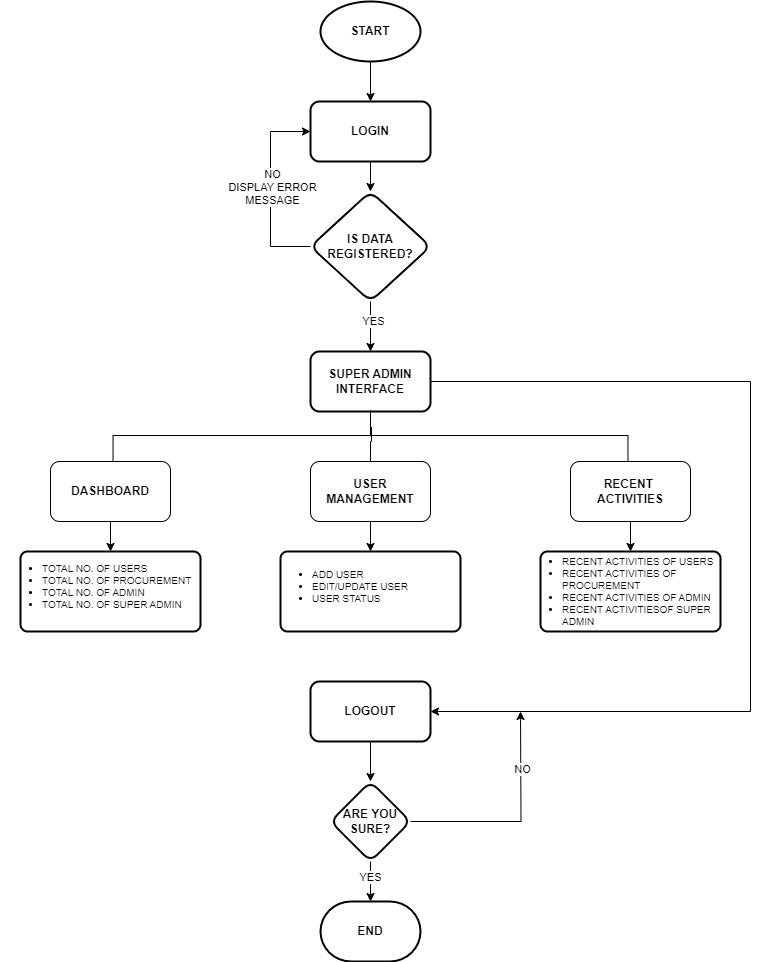

The diagram above was exported from draw.io. Its source (the exported page's mxGraphModel, read from the mxfile embedded in the PNG):
<mxGraphModel dx="910" dy="546" grid="1" gridSize="10" guides="1" tooltips="1" connect="1" arrows="1" fold="1" page="1" pageScale="1" pageWidth="850" pageHeight="1100" math="0" shadow="0">
  <root>
    <mxCell id="0" />
    <mxCell id="1" parent="0" />
    <mxCell id="ucxvwVASFNnGc4vr_VSl-53" value="" style="rounded=1;whiteSpace=wrap;html=1;absoluteArcSize=1;arcSize=14;strokeWidth=2;" vertex="1" parent="1">
      <mxGeometry x="620" y="590" width="180" height="80" as="geometry" />
    </mxCell>
    <mxCell id="ucxvwVASFNnGc4vr_VSl-49" value="" style="rounded=1;whiteSpace=wrap;html=1;absoluteArcSize=1;arcSize=14;strokeWidth=2;" vertex="1" parent="1">
      <mxGeometry x="360" y="590" width="180" height="80" as="geometry" />
    </mxCell>
    <mxCell id="ucxvwVASFNnGc4vr_VSl-3" value="" style="edgeStyle=orthogonalEdgeStyle;rounded=0;orthogonalLoop=1;jettySize=auto;html=1;" edge="1" parent="1" source="ucxvwVASFNnGc4vr_VSl-1" target="ucxvwVASFNnGc4vr_VSl-2">
      <mxGeometry relative="1" as="geometry" />
    </mxCell>
    <mxCell id="ucxvwVASFNnGc4vr_VSl-1" value="&lt;b&gt;START&lt;/b&gt;" style="strokeWidth=2;html=1;shape=mxgraph.flowchart.start_1;whiteSpace=wrap;" vertex="1" parent="1">
      <mxGeometry x="400" y="40" width="100" height="60" as="geometry" />
    </mxCell>
    <mxCell id="ucxvwVASFNnGc4vr_VSl-5" value="" style="edgeStyle=orthogonalEdgeStyle;rounded=0;orthogonalLoop=1;jettySize=auto;html=1;" edge="1" parent="1" source="ucxvwVASFNnGc4vr_VSl-2" target="ucxvwVASFNnGc4vr_VSl-4">
      <mxGeometry relative="1" as="geometry" />
    </mxCell>
    <mxCell id="ucxvwVASFNnGc4vr_VSl-2" value="&lt;b&gt;LOGIN&lt;/b&gt;" style="rounded=1;whiteSpace=wrap;html=1;strokeWidth=2;" vertex="1" parent="1">
      <mxGeometry x="390" y="140" width="120" height="60" as="geometry" />
    </mxCell>
    <mxCell id="ucxvwVASFNnGc4vr_VSl-6" style="edgeStyle=orthogonalEdgeStyle;rounded=0;orthogonalLoop=1;jettySize=auto;html=1;entryX=0;entryY=0.5;entryDx=0;entryDy=0;" edge="1" parent="1" source="ucxvwVASFNnGc4vr_VSl-4" target="ucxvwVASFNnGc4vr_VSl-2">
      <mxGeometry relative="1" as="geometry">
        <Array as="points">
          <mxPoint x="350" y="285" />
          <mxPoint x="350" y="170" />
        </Array>
      </mxGeometry>
    </mxCell>
    <mxCell id="ucxvwVASFNnGc4vr_VSl-7" value="NO&lt;div&gt;DISPLAY ERROR&lt;/div&gt;&lt;div&gt;MESSAGE&lt;/div&gt;" style="edgeLabel;html=1;align=center;verticalAlign=middle;resizable=0;points=[];" vertex="1" connectable="0" parent="ucxvwVASFNnGc4vr_VSl-6">
      <mxGeometry x="0.0284" y="-1" relative="1" as="geometry">
        <mxPoint as="offset" />
      </mxGeometry>
    </mxCell>
    <mxCell id="ucxvwVASFNnGc4vr_VSl-9" value="" style="edgeStyle=orthogonalEdgeStyle;rounded=0;orthogonalLoop=1;jettySize=auto;html=1;" edge="1" parent="1" source="ucxvwVASFNnGc4vr_VSl-4" target="ucxvwVASFNnGc4vr_VSl-8">
      <mxGeometry relative="1" as="geometry" />
    </mxCell>
    <mxCell id="ucxvwVASFNnGc4vr_VSl-10" value="YES" style="edgeLabel;html=1;align=center;verticalAlign=middle;resizable=0;points=[];" vertex="1" connectable="0" parent="ucxvwVASFNnGc4vr_VSl-9">
      <mxGeometry x="-0.2509" y="2" relative="1" as="geometry">
        <mxPoint as="offset" />
      </mxGeometry>
    </mxCell>
    <mxCell id="ucxvwVASFNnGc4vr_VSl-4" value="&lt;b&gt;IS DATA&lt;/b&gt;&lt;div&gt;&lt;b&gt;REGISTERED?&lt;/b&gt;&lt;/div&gt;" style="rhombus;whiteSpace=wrap;html=1;rounded=1;strokeWidth=2;" vertex="1" parent="1">
      <mxGeometry x="390" y="230" width="120" height="110" as="geometry" />
    </mxCell>
    <mxCell id="ucxvwVASFNnGc4vr_VSl-27" style="edgeStyle=orthogonalEdgeStyle;rounded=0;orthogonalLoop=1;jettySize=auto;html=1;entryX=1;entryY=0.5;entryDx=0;entryDy=0;" edge="1" parent="1" source="ucxvwVASFNnGc4vr_VSl-8" target="ucxvwVASFNnGc4vr_VSl-26">
      <mxGeometry relative="1" as="geometry">
        <Array as="points">
          <mxPoint x="830" y="420" />
          <mxPoint x="830" y="750" />
        </Array>
      </mxGeometry>
    </mxCell>
    <mxCell id="ucxvwVASFNnGc4vr_VSl-8" value="&lt;b&gt;SUPER ADMIN&lt;/b&gt;&lt;div&gt;&lt;b&gt;INTERFACE&lt;/b&gt;&lt;/div&gt;" style="rounded=1;whiteSpace=wrap;html=1;strokeWidth=2;" vertex="1" parent="1">
      <mxGeometry x="390" y="390" width="120" height="60" as="geometry" />
    </mxCell>
    <mxCell id="ucxvwVASFNnGc4vr_VSl-13" value="" style="strokeWidth=1;html=1;shape=mxgraph.flowchart.annotation_2;align=left;labelPosition=right;pointerEvents=1;rotation=90;" vertex="1" parent="1">
      <mxGeometry x="425" y="216.54" width="50" height="514.92" as="geometry" />
    </mxCell>
    <mxCell id="ucxvwVASFNnGc4vr_VSl-29" value="" style="edgeStyle=orthogonalEdgeStyle;rounded=0;orthogonalLoop=1;jettySize=auto;html=1;" edge="1" parent="1" source="ucxvwVASFNnGc4vr_VSl-26" target="ucxvwVASFNnGc4vr_VSl-28">
      <mxGeometry relative="1" as="geometry" />
    </mxCell>
    <mxCell id="ucxvwVASFNnGc4vr_VSl-26" value="&lt;b&gt;LOGOUT&lt;/b&gt;" style="rounded=1;whiteSpace=wrap;html=1;strokeWidth=2;" vertex="1" parent="1">
      <mxGeometry x="390" y="720" width="120" height="60" as="geometry" />
    </mxCell>
    <mxCell id="ucxvwVASFNnGc4vr_VSl-30" style="edgeStyle=orthogonalEdgeStyle;rounded=0;orthogonalLoop=1;jettySize=auto;html=1;" edge="1" parent="1" source="ucxvwVASFNnGc4vr_VSl-28">
      <mxGeometry relative="1" as="geometry">
        <mxPoint x="600" y="750" as="targetPoint" />
      </mxGeometry>
    </mxCell>
    <mxCell id="ucxvwVASFNnGc4vr_VSl-31" value="NO" style="edgeLabel;html=1;align=center;verticalAlign=middle;resizable=0;points=[];" vertex="1" connectable="0" parent="ucxvwVASFNnGc4vr_VSl-30">
      <mxGeometry x="0.4747" y="-1" relative="1" as="geometry">
        <mxPoint as="offset" />
      </mxGeometry>
    </mxCell>
    <mxCell id="ucxvwVASFNnGc4vr_VSl-33" style="edgeStyle=orthogonalEdgeStyle;rounded=0;orthogonalLoop=1;jettySize=auto;html=1;" edge="1" parent="1" source="ucxvwVASFNnGc4vr_VSl-28" target="ucxvwVASFNnGc4vr_VSl-32">
      <mxGeometry relative="1" as="geometry" />
    </mxCell>
    <mxCell id="ucxvwVASFNnGc4vr_VSl-34" value="YES" style="edgeLabel;html=1;align=center;verticalAlign=middle;resizable=0;points=[];" vertex="1" connectable="0" parent="ucxvwVASFNnGc4vr_VSl-33">
      <mxGeometry x="-0.2545" y="-1" relative="1" as="geometry">
        <mxPoint as="offset" />
      </mxGeometry>
    </mxCell>
    <mxCell id="ucxvwVASFNnGc4vr_VSl-28" value="&lt;b&gt;ARE YOU&lt;/b&gt;&lt;div&gt;&lt;b&gt;SURE?&lt;/b&gt;&lt;/div&gt;" style="rhombus;whiteSpace=wrap;html=1;rounded=1;strokeWidth=2;" vertex="1" parent="1">
      <mxGeometry x="410" y="820" width="80" height="80" as="geometry" />
    </mxCell>
    <mxCell id="ucxvwVASFNnGc4vr_VSl-32" value="&lt;b&gt;END&lt;/b&gt;" style="strokeWidth=2;html=1;shape=mxgraph.flowchart.terminator;whiteSpace=wrap;" vertex="1" parent="1">
      <mxGeometry x="400" y="940" width="100" height="60" as="geometry" />
    </mxCell>
    <mxCell id="ucxvwVASFNnGc4vr_VSl-50" style="edgeStyle=orthogonalEdgeStyle;rounded=0;orthogonalLoop=1;jettySize=auto;html=1;" edge="1" parent="1" source="ucxvwVASFNnGc4vr_VSl-39" target="ucxvwVASFNnGc4vr_VSl-44">
      <mxGeometry relative="1" as="geometry" />
    </mxCell>
    <mxCell id="ucxvwVASFNnGc4vr_VSl-39" value="&lt;b&gt;DASHBOARD&lt;/b&gt;" style="rounded=1;whiteSpace=wrap;html=1;" vertex="1" parent="1">
      <mxGeometry x="130" y="500" width="120" height="60" as="geometry" />
    </mxCell>
    <mxCell id="ucxvwVASFNnGc4vr_VSl-54" style="edgeStyle=orthogonalEdgeStyle;rounded=0;orthogonalLoop=1;jettySize=auto;html=1;entryX=0.5;entryY=0;entryDx=0;entryDy=0;" edge="1" parent="1" source="ucxvwVASFNnGc4vr_VSl-40" target="ucxvwVASFNnGc4vr_VSl-53">
      <mxGeometry relative="1" as="geometry" />
    </mxCell>
    <mxCell id="ucxvwVASFNnGc4vr_VSl-40" value="&lt;b&gt;RECENT&amp;nbsp;&lt;/b&gt;&lt;div&gt;&lt;b&gt;ACTIVITIES&lt;/b&gt;&lt;/div&gt;" style="rounded=1;whiteSpace=wrap;html=1;" vertex="1" parent="1">
      <mxGeometry x="650" y="500" width="120" height="60" as="geometry" />
    </mxCell>
    <mxCell id="ucxvwVASFNnGc4vr_VSl-52" style="edgeStyle=orthogonalEdgeStyle;rounded=0;orthogonalLoop=1;jettySize=auto;html=1;entryX=0.5;entryY=0;entryDx=0;entryDy=0;" edge="1" parent="1" source="ucxvwVASFNnGc4vr_VSl-41" target="ucxvwVASFNnGc4vr_VSl-49">
      <mxGeometry relative="1" as="geometry" />
    </mxCell>
    <mxCell id="ucxvwVASFNnGc4vr_VSl-41" value="&lt;b&gt;USER MANAGEMENT&lt;/b&gt;" style="rounded=1;whiteSpace=wrap;html=1;" vertex="1" parent="1">
      <mxGeometry x="390" y="500" width="120" height="60" as="geometry" />
    </mxCell>
    <mxCell id="ucxvwVASFNnGc4vr_VSl-43" style="edgeStyle=orthogonalEdgeStyle;rounded=0;orthogonalLoop=1;jettySize=auto;html=1;entryX=0.331;entryY=0.498;entryDx=0;entryDy=0;entryPerimeter=0;endArrow=none;endFill=0;" edge="1" parent="1" source="ucxvwVASFNnGc4vr_VSl-41" target="ucxvwVASFNnGc4vr_VSl-13">
      <mxGeometry relative="1" as="geometry" />
    </mxCell>
    <mxCell id="ucxvwVASFNnGc4vr_VSl-44" value="" style="rounded=1;whiteSpace=wrap;html=1;absoluteArcSize=1;arcSize=14;strokeWidth=2;" vertex="1" parent="1">
      <mxGeometry x="100" y="590" width="180" height="80" as="geometry" />
    </mxCell>
    <mxCell id="ucxvwVASFNnGc4vr_VSl-45" value="&lt;ul style=&quot;font-size: 10px;&quot;&gt;&lt;li&gt;TOTAL NO. OF USERS&lt;/li&gt;&lt;li&gt;TOTAL NO. OF PROCUREMENT&lt;/li&gt;&lt;li&gt;TOTAL NO. OF ADMIN&lt;/li&gt;&lt;li&gt;TOTAL NO. OF SUPER ADMIN&lt;/li&gt;&lt;/ul&gt;" style="text;html=1;align=left;verticalAlign=middle;whiteSpace=wrap;rounded=0;" vertex="1" parent="1">
      <mxGeometry x="80" y="610" width="230" height="30" as="geometry" />
    </mxCell>
    <mxCell id="ucxvwVASFNnGc4vr_VSl-46" value="&lt;ul style=&quot;font-size: 10px;&quot;&gt;&lt;li&gt;ADD USER&lt;/li&gt;&lt;li&gt;EDIT/UPDATE USER&lt;/li&gt;&lt;li&gt;USER STATUS&lt;/li&gt;&lt;/ul&gt;" style="text;html=1;align=left;verticalAlign=middle;whiteSpace=wrap;rounded=0;" vertex="1" parent="1">
      <mxGeometry x="350" y="610" width="230" height="30" as="geometry" />
    </mxCell>
    <mxCell id="ucxvwVASFNnGc4vr_VSl-48" value="&lt;ul style=&quot;font-size: 10px;&quot;&gt;&lt;li&gt;RECENT ACTIVITIES OF USERS&lt;/li&gt;&lt;li&gt;RECENT ACTIVITIES&amp;nbsp;OF PROCUREMENT&lt;/li&gt;&lt;li&gt;RECENT ACTIVITIES&amp;nbsp;OF ADMIN&lt;/li&gt;&lt;li&gt;RECENT ACTIVITIESOF SUPER ADMIN&lt;/li&gt;&lt;/ul&gt;" style="text;html=1;align=left;verticalAlign=middle;whiteSpace=wrap;rounded=0;" vertex="1" parent="1">
      <mxGeometry x="600" y="615" width="210" height="30" as="geometry" />
    </mxCell>
  </root>
</mxGraphModel>